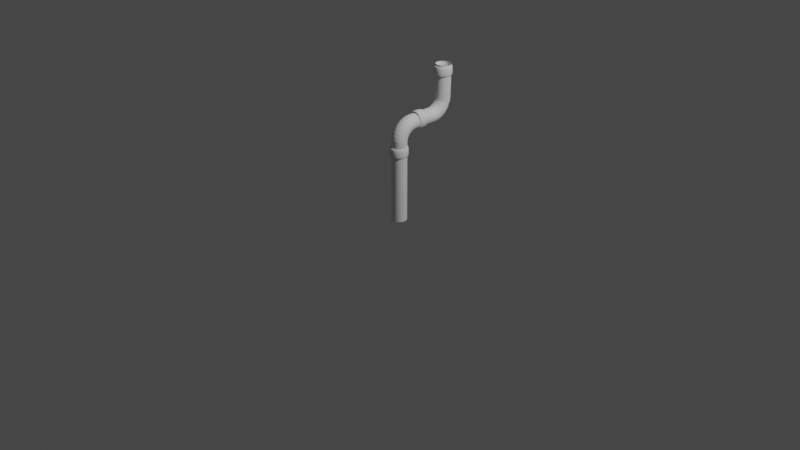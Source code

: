 # Source: tuberia.blend  (saved by Blender 3.1.7; exported with 4.5.12 LTS)
import bpy
from mathutils import Matrix  # noqa: F401  (used for matrix-valued properties, if any)

bpy.ops.wm.read_factory_settings(use_empty=True)
scene = bpy.context.scene
scene.name = 'Scene'

# ---- collections
col_collection = bpy.data.collections.new('Collection'); scene.collection.children.link(col_collection)

# ---- world
world_world = bpy.data.worlds.new('World'); scene.world = world_world
world_world.use_nodes = True; world_world.node_tree.nodes.clear()
_N = world_world.node_tree.nodes; _L = world_world.node_tree.links
n0 = _N.new('ShaderNodeOutputWorld'); n0.name = 'World Output'; n0.location = (300, 300)
n1 = _N.new('ShaderNodeBackground'); n1.name = 'Background'; n1.location = (10, 300)
n1.inputs[0].default_value = (0.05088, 0.05088, 0.05088, 1.0)
_L.new(n1.outputs[0], n0.inputs[0])
n0.is_active_output = True
world_world.color = (0.05088, 0.05088, 0.05088)
world_world.use_sun_shadow = False
world_world.sun_shadow_jitter_overblur = 0.0

# ---- cameras
cam_camera = bpy.data.cameras.new('Camera')
cam_camera.clip_end = 100.0
cam_camera.ortho_scale = 7.314

# ---- lights
light_light = bpy.data.lights.new('Light', 'POINT')
light_light.transmission_factor = 0.0
light_light.energy = 1000.0
light_light.shadow_soft_size = 0.1
light_light.shadow_maximum_resolution = 0.006
light_light.use_absolute_resolution = True

# ---- curves / text
cu_plane_001 = bpy.data.curves.new('Plane.001', 'CURVE')
cu_plane_001.dimensions = '3D'
_sp = cu_plane_001.splines.new('POLY'); _sp.points.add(53)
_sp.points.foreach_set('co', [3.342e-16, 0.602, 1.505, 0.0, 3.341e-16, 0.602, 1.505, 0.0, 3.226e-16, 0.6009, 1.453, 0.0, 3.112e-16, 0.5997, 1.402, 0.0, 3.002e-16, 0.5986, 1.352, 0.0, 2.899e-16, 0.5975, 1.306, 0.0, 2.806e-16, 0.5964, 1.264, 0.0, 2.724e-16, 0.5954, 1.227, 0.0, 2.656e-16, 0.5945, 1.196, 0.0, 2.604e-16, 0.5937, 1.173, 0.0, 2.568e-16, 0.5931, 1.156, 0.0, 2.549e-16, 0.5926, 1.148, 0.0, 2.608e-16, 0.5952, 1.175, 0.0, 2.598e-16, 0.5947, 1.17, 0.0, 2.587e-16, 0.5941, 1.165, 0.0, 2.575e-16, 0.5933, 1.16, 0.0, 2.563e-16, 0.5924, 1.154, 0.0, 2.55e-16, 0.5914, 1.148, 0.0, 2.537e-16, 0.5903, 1.143, 0.0, 2.524e-16, 0.5892, 1.137, 0.0, 2.513e-16, 0.5881, 1.132, 0.0, 2.502e-16, 0.5869, 1.127, 0.0, 2.492e-16, 0.5859, 1.122, 0.0, 2.492e-16, 0.5858, 1.122, 0.0, 2.437e-16, 0.5751, 1.097, 0.0, 2.386e-16, 0.5608, 1.075, 0.0, 2.341e-16, 0.543, 1.054, 0.0, 2.302e-16, 0.5224, 1.037, 0.0, 2.271e-16, 0.4994, 1.023, 0.0, 2.248e-16, 0.4746, 1.012, 0.0, 2.233e-16, 0.4486, 1.006, 0.0, 2.228e-16, 0.422, 1.004, 0.0, 2.223e-16, 0.1698, 1.001, 0.0, 2.218e-16, 0.1432, 0.999, 0.0, 2.204e-16, 0.1173, 0.9926, 0.0, 2.181e-16, 0.0927, 0.9822, 0.0, 2.149e-16, 0.06998, 0.968, 0.0, 2.111e-16, 0.04973, 0.9506, 0.0, 2.065e-16, 0.03242, 0.9302, 0.0, 2.015e-16, 0.0185, 0.9073, 0.0, 1.96e-16, 0.008309, 0.8826, 0.0, 1.902e-16, 0.00209, 0.8567, 0.0, 1.902e-16, 0.002086, 0.8566, 0.0, 1.874e-16, 0.00176, 0.8439, 0.0, 1.808e-16, 0.001442, 0.8142, 0.0, 1.706e-16, 0.001139, 0.7684, 0.0, 1.571e-16, 0.00086, 0.7076, 0.0, 1.406e-16, 0.0006111, 0.6332, 0.0, 1.215e-16, 0.0003984, 0.5471, 0.0, 1.002e-16, 0.0002274, 0.4514, 0.0, 7.739e-17, 0.0001021, 0.3485, 0.0, 5.35e-17, 2.569e-05, 0.2409, 0.0, 2.915e-17, 6.473e-33, 0.1313, 0.0, 0.0, 0.0, 0.0, 0.0])
_sp.order_v = 0
_sp.resolution_v = 0
_sp.use_endpoint_u = True
_sp.use_smooth = False
cu_plane_001.bevel_resolution = 18
cu_plane_001.bevel_depth = 0.08
cu_plane_001.fill_mode = 'FULL'
cu_beziercircle = bpy.data.curves.new('BezierCircle', 'CURVE')
cu_beziercircle.dimensions = '3D'
_sp = cu_beziercircle.splines.new('BEZIER'); _sp.bezier_points.add(3)
_sp.bezier_points.foreach_set('co', [-1.0, 0.0, 0.0, 0.0, 1.0, 0.0, 1.0, 0.0, 0.0, 0.0, -1.0, 0.0])
_sp.bezier_points.foreach_set('handle_left', [-1.0, -0.5521, 0.0, -0.5521, 1.0, 0.0, 1.0, 0.5521, 0.0, 0.5521, -1.0, 0.0])
_sp.bezier_points.foreach_set('handle_right', [-1.0, 0.5521, 0.0, 0.5521, 1.0, 0.0, 1.0, -0.5521, 0.0, -0.5521, -1.0, 0.0])
for _p, _l, _r in zip(_sp.bezier_points, ['AUTO', 'AUTO', 'AUTO', 'AUTO'], ['AUTO', 'AUTO', 'AUTO', 'AUTO']): _p.handle_left_type = _l; _p.handle_right_type = _r
_sp.order_u = 0
_sp.order_v = 0
_sp.use_cyclic_u = True
cu_beziercircle.use_path = True
cu_beziercircle.offset = 0.07
cu_beziercircle.bevel_depth = 0.11
cu_beziercircle.fill_mode = 'FULL'
cu_beziercircle_001 = bpy.data.curves.new('BezierCircle.001', 'CURVE')
cu_beziercircle_001.dimensions = '3D'
_sp = cu_beziercircle_001.splines.new('BEZIER'); _sp.bezier_points.add(3)
_sp.bezier_points.foreach_set('co', [-1.0, 0.0, 0.0, 0.0, 1.0, 0.0, 1.0, 0.0, 0.0, 0.0, -1.0, 0.0])
_sp.bezier_points.foreach_set('handle_left', [-1.0, -0.5521, 0.0, -0.5521, 1.0, 0.0, 1.0, 0.5521, 0.0, 0.5521, -1.0, 0.0])
_sp.bezier_points.foreach_set('handle_right', [-1.0, 0.5521, 0.0, 0.5521, 1.0, 0.0, 1.0, -0.5521, 0.0, -0.5521, -1.0, 0.0])
for _p, _l, _r in zip(_sp.bezier_points, ['AUTO', 'AUTO', 'AUTO', 'AUTO'], ['AUTO', 'AUTO', 'AUTO', 'AUTO']): _p.handle_left_type = _l; _p.handle_right_type = _r
_sp.order_u = 0
_sp.order_v = 0
_sp.use_cyclic_u = True
cu_beziercircle_001.use_path = True
cu_beziercircle_001.offset = 0.07
cu_beziercircle_001.bevel_depth = 0.11
cu_beziercircle_001.fill_mode = 'FULL'
cu_beziercircle_002 = bpy.data.curves.new('BezierCircle.002', 'CURVE')
cu_beziercircle_002.dimensions = '3D'
_sp = cu_beziercircle_002.splines.new('BEZIER'); _sp.bezier_points.add(3)
_sp.bezier_points.foreach_set('co', [-1.0, 0.0, 0.0, 0.0, 1.0, 0.0, 1.0, 0.0, 0.0, 0.0, -1.0, 0.0])
_sp.bezier_points.foreach_set('handle_left', [-1.0, -0.5521, 0.0, -0.5521, 1.0, 0.0, 1.0, 0.5521, 0.0, 0.5521, -1.0, 0.0])
_sp.bezier_points.foreach_set('handle_right', [-1.0, 0.5521, 0.0, 0.5521, 1.0, 0.0, 1.0, -0.5521, 0.0, -0.5521, -1.0, 0.0])
for _p, _l, _r in zip(_sp.bezier_points, ['AUTO', 'AUTO', 'AUTO', 'AUTO'], ['AUTO', 'AUTO', 'AUTO', 'AUTO']): _p.handle_left_type = _l; _p.handle_right_type = _r
_sp.order_u = 0
_sp.order_v = 0
_sp.use_cyclic_u = True
cu_beziercircle_002.use_path = True
cu_beziercircle_002.offset = 0.07
cu_beziercircle_002.bevel_depth = 0.11
cu_beziercircle_002.fill_mode = 'FULL'

# ---- objects
ob_light = bpy.data.objects.new('Light', light_light)
ob_camera = bpy.data.objects.new('Camera', cam_camera)
ob_plane = bpy.data.objects.new('Plane', cu_plane_001)
ob_beziercircle = bpy.data.objects.new('BezierCircle', cu_beziercircle)
ob_beziercircle_001 = bpy.data.objects.new('BezierCircle.001', cu_beziercircle_001)
ob_beziercircle_002 = bpy.data.objects.new('BezierCircle.002', cu_beziercircle_002)

# ---- transforms, parenting, visibility, modifiers, constraints
ob_light.location = (4.076, 1.005, 5.904)
ob_light.rotation_euler = (0.6503, 0.05522, 1.866)
ob_light.lock_rotations_4d = False
ob_light.empty_display_type = 'ARROWS'
ob_light.color = (0.0, 0.0, 0.0, 0.0)
ob_light.lineart.crease_threshold = 0.0
ob_camera.location = (7.359, -6.926, 4.958)
ob_camera.rotation_euler = (1.109, 0.0, 0.8149)
ob_camera.lock_rotations_4d = False
ob_camera.empty_display_type = 'ARROWS'
ob_camera.color = (0.0, 0.0, 0.0, 0.0)
ob_camera.display_type = 'WIRE'
ob_camera.lineart.crease_threshold = 0.0
ob_plane.location = (0.0, 0.0, 0.0)
ob_beziercircle.location = (0.0, 0.0, 0.7366)
ob_beziercircle.scale = (0.07473, 0.08328, 0.4594)
ob_beziercircle_001.location = (1.555e-16, 0.5978, 1.437)
ob_beziercircle_001.scale = (0.07473, 0.08328, 0.4594)
ob_beziercircle_002.location = (5.969e-17, 0.2588, 1.005)
ob_beziercircle_002.rotation_euler = (1.55, -0.0129, -0.01264)
ob_beziercircle_002.scale = (0.07473, 0.08328, 0.4594)

# ---- collection membership
col_collection.objects.link(ob_light)
col_collection.objects.link(ob_camera)
col_collection.objects.link(ob_plane)
col_collection.objects.link(ob_beziercircle)
col_collection.objects.link(ob_beziercircle_001)
col_collection.objects.link(ob_beziercircle_002)

# ---- scene / render settings (as saved in the file)
scene.camera = ob_camera
scene.frame_start = 1; scene.frame_end = 250; scene.frame_set(1)
scene.render.engine = 'BLENDER_EEVEE_NEXT'
scene.cycles.sampling_pattern = 'TABULATED_SOBOL'
scene.cycles.use_light_tree = False
scene.view_settings.view_transform = 'Filmic'
bpy.context.view_layer.update()
